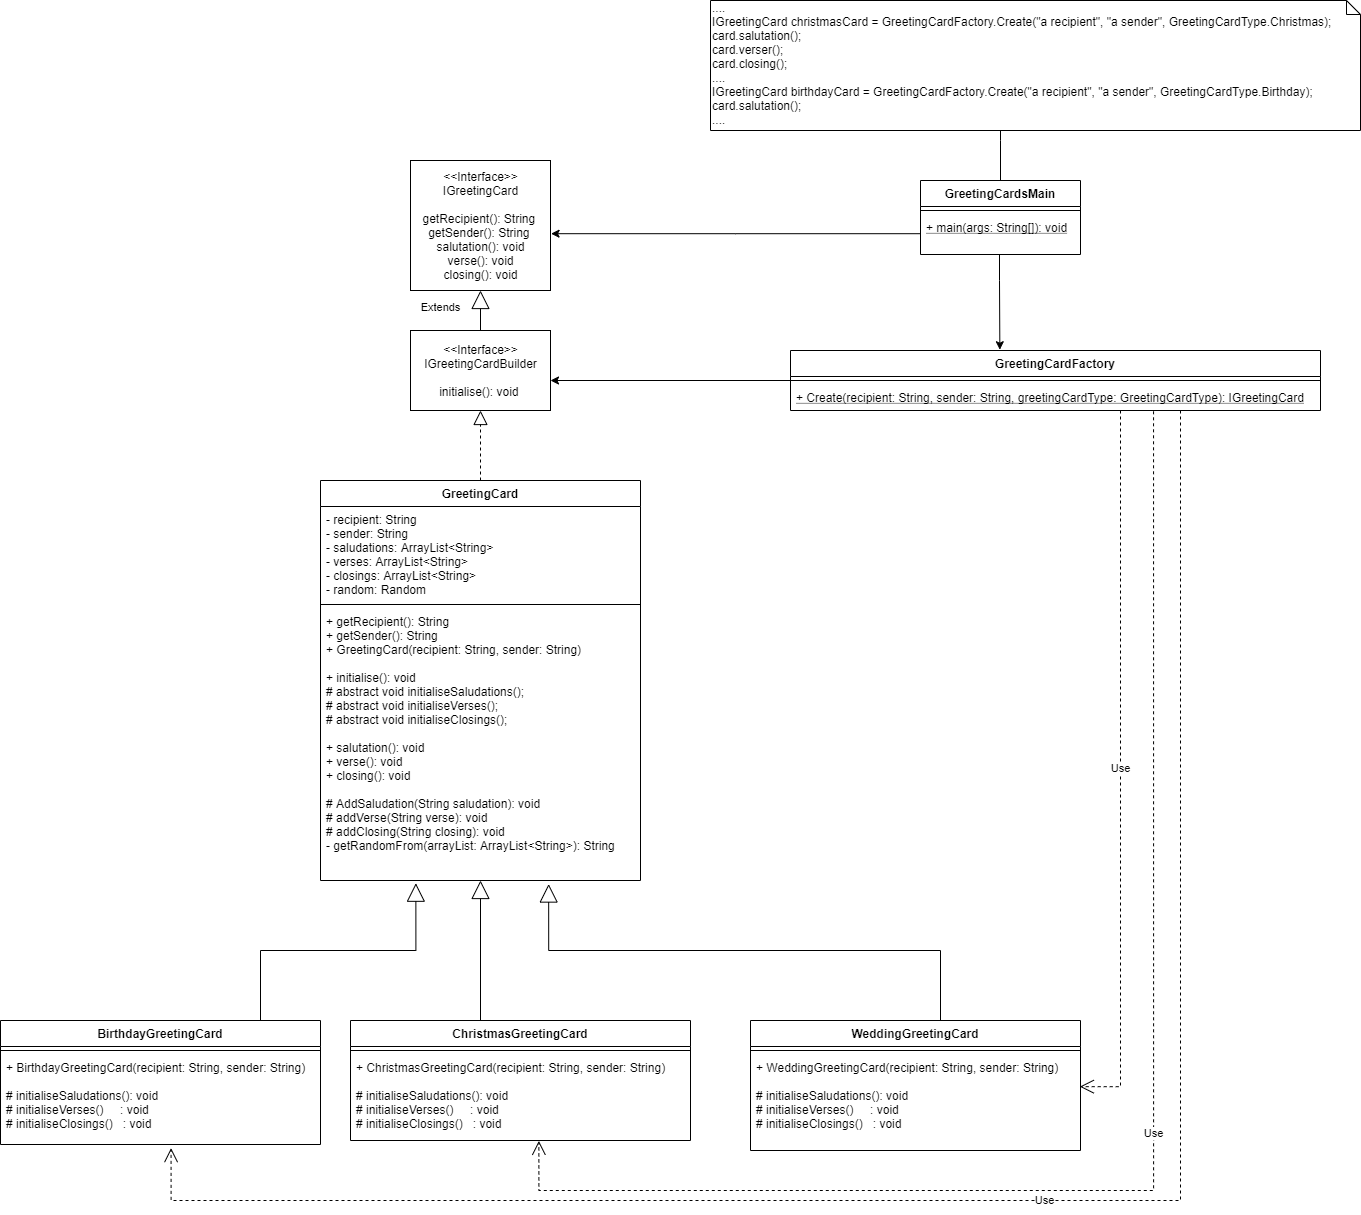

The diagram above was exported from draw.io. Its source (the exported page's mxGraphModel, read from the mxfile embedded in the PNG):
<mxGraphModel dx="1851" dy="1761" grid="1" gridSize="10" guides="1" tooltips="1" connect="1" arrows="1" fold="1" page="1" pageScale="1" pageWidth="827" pageHeight="1169" math="0" shadow="0">
  <root>
    <mxCell id="WIyWlLk6GJQsqaUBKTNV-0" />
    <mxCell id="WIyWlLk6GJQsqaUBKTNV-1" parent="WIyWlLk6GJQsqaUBKTNV-0" />
    <mxCell id="y54LD_MwgC3TOlaAyFOv-16" value="&amp;lt;&amp;lt;Interface&amp;gt;&amp;gt;&lt;br&gt;IGreetingCardBuilder&lt;br&gt;&lt;br&gt;initialise(): void&amp;nbsp;" style="html=1;" parent="WIyWlLk6GJQsqaUBKTNV-1" vertex="1">
      <mxGeometry x="350" y="-60" width="140" height="80" as="geometry" />
    </mxCell>
    <mxCell id="y54LD_MwgC3TOlaAyFOv-17" value="&amp;lt;&amp;lt;Interface&amp;gt;&amp;gt;&lt;br&gt;IGreetingCard&lt;br&gt;&lt;br&gt;&lt;div&gt;getRecipient(): String&amp;nbsp;&lt;/div&gt;&lt;div&gt;getSender(): String&amp;nbsp;&lt;/div&gt;&lt;div&gt;salutation(): void&lt;/div&gt;&lt;div&gt;verse(): void&lt;/div&gt;&lt;div&gt;closing(): void&lt;/div&gt;" style="html=1;" parent="WIyWlLk6GJQsqaUBKTNV-1" vertex="1">
      <mxGeometry x="350" y="-230" width="140" height="130" as="geometry" />
    </mxCell>
    <mxCell id="y54LD_MwgC3TOlaAyFOv-18" value="" style="endArrow=block;dashed=1;endFill=0;endSize=12;html=1;exitX=0.5;exitY=0;exitDx=0;exitDy=0;entryX=0.5;entryY=1;entryDx=0;entryDy=0;" parent="WIyWlLk6GJQsqaUBKTNV-1" source="y54LD_MwgC3TOlaAyFOv-0" target="y54LD_MwgC3TOlaAyFOv-16" edge="1">
      <mxGeometry width="160" relative="1" as="geometry">
        <mxPoint x="330" y="10" as="sourcePoint" />
        <mxPoint x="490" y="10" as="targetPoint" />
      </mxGeometry>
    </mxCell>
    <mxCell id="y54LD_MwgC3TOlaAyFOv-19" value="Extends" style="endArrow=block;endSize=16;endFill=0;html=1;exitX=0.5;exitY=0;exitDx=0;exitDy=0;entryX=0.5;entryY=1;entryDx=0;entryDy=0;" parent="WIyWlLk6GJQsqaUBKTNV-1" source="y54LD_MwgC3TOlaAyFOv-16" target="y54LD_MwgC3TOlaAyFOv-17" edge="1">
      <mxGeometry x="0.1429" y="40" width="160" relative="1" as="geometry">
        <mxPoint x="330" y="10" as="sourcePoint" />
        <mxPoint x="490" y="10" as="targetPoint" />
        <mxPoint as="offset" />
      </mxGeometry>
    </mxCell>
    <mxCell id="y54LD_MwgC3TOlaAyFOv-0" value="GreetingCard" style="swimlane;fontStyle=1;align=center;verticalAlign=top;childLayout=stackLayout;horizontal=1;startSize=26;horizontalStack=0;resizeParent=1;resizeParentMax=0;resizeLast=0;collapsible=1;marginBottom=0;" parent="WIyWlLk6GJQsqaUBKTNV-1" vertex="1">
      <mxGeometry x="260" y="90" width="320" height="400" as="geometry" />
    </mxCell>
    <mxCell id="y54LD_MwgC3TOlaAyFOv-1" value="- recipient: String &#10;- sender: String &#10;- saludations: ArrayList&lt;String&gt; &#10;- verses: ArrayList&lt;String&gt; &#10;- closings: ArrayList&lt;String&gt; &#10;- random: Random" style="text;strokeColor=none;fillColor=none;align=left;verticalAlign=top;spacingLeft=4;spacingRight=4;overflow=hidden;rotatable=0;points=[[0,0.5],[1,0.5]];portConstraint=eastwest;" parent="y54LD_MwgC3TOlaAyFOv-0" vertex="1">
      <mxGeometry y="26" width="320" height="94" as="geometry" />
    </mxCell>
    <mxCell id="y54LD_MwgC3TOlaAyFOv-2" value="" style="line;strokeWidth=1;fillColor=none;align=left;verticalAlign=middle;spacingTop=-1;spacingLeft=3;spacingRight=3;rotatable=0;labelPosition=right;points=[];portConstraint=eastwest;" parent="y54LD_MwgC3TOlaAyFOv-0" vertex="1">
      <mxGeometry y="120" width="320" height="8" as="geometry" />
    </mxCell>
    <mxCell id="y54LD_MwgC3TOlaAyFOv-3" value="+ getRecipient(): String &#10;+ getSender(): String &#10;+ GreetingCard(recipient: String, sender: String)&#10;&#10;+ initialise(): void&#10;# abstract void initialiseSaludations();&#10;# abstract void initialiseVerses();&#10;# abstract void initialiseClosings();&#10;&#10;+ salutation(): void&#10;+ verse(): void&#10;+ closing(): void&#10;&#10;# AddSaludation(String saludation): void&#10;# addVerse(String verse): void&#10;# addClosing(String closing): void&#10;- getRandomFrom(arrayList: ArrayList&lt;String&gt;): String" style="text;strokeColor=none;fillColor=none;align=left;verticalAlign=top;spacingLeft=4;spacingRight=4;overflow=hidden;rotatable=0;points=[[0,0.5],[1,0.5]];portConstraint=eastwest;" parent="y54LD_MwgC3TOlaAyFOv-0" vertex="1">
      <mxGeometry y="128" width="320" height="272" as="geometry" />
    </mxCell>
    <mxCell id="y54LD_MwgC3TOlaAyFOv-32" value="" style="endArrow=block;endSize=16;endFill=0;html=1;strokeColor=#000000;rounded=0;edgeStyle=orthogonalEdgeStyle;" parent="WIyWlLk6GJQsqaUBKTNV-1" target="y54LD_MwgC3TOlaAyFOv-3" edge="1">
      <mxGeometry width="160" relative="1" as="geometry">
        <mxPoint x="420" y="630" as="sourcePoint" />
        <mxPoint x="490" y="450" as="targetPoint" />
        <Array as="points">
          <mxPoint x="420" y="630" />
        </Array>
      </mxGeometry>
    </mxCell>
    <mxCell id="y54LD_MwgC3TOlaAyFOv-34" value="" style="endArrow=block;endSize=16;endFill=0;html=1;strokeColor=#000000;exitX=0.5;exitY=0;exitDx=0;exitDy=0;entryX=0.298;entryY=1.01;entryDx=0;entryDy=0;entryPerimeter=0;edgeStyle=orthogonalEdgeStyle;rounded=0;" parent="WIyWlLk6GJQsqaUBKTNV-1" source="y54LD_MwgC3TOlaAyFOv-12" target="y54LD_MwgC3TOlaAyFOv-3" edge="1">
      <mxGeometry width="160" relative="1" as="geometry">
        <mxPoint x="280" y="630" as="sourcePoint" />
        <mxPoint x="280" y="490" as="targetPoint" />
        <Array as="points">
          <mxPoint x="200" y="560" />
          <mxPoint x="355" y="560" />
        </Array>
      </mxGeometry>
    </mxCell>
    <mxCell id="y54LD_MwgC3TOlaAyFOv-35" value="" style="endArrow=block;endSize=16;endFill=0;html=1;strokeColor=#000000;exitX=0.5;exitY=0;exitDx=0;exitDy=0;edgeStyle=orthogonalEdgeStyle;rounded=0;entryX=0.713;entryY=1.013;entryDx=0;entryDy=0;entryPerimeter=0;" parent="WIyWlLk6GJQsqaUBKTNV-1" source="y54LD_MwgC3TOlaAyFOv-4" target="y54LD_MwgC3TOlaAyFOv-3" edge="1">
      <mxGeometry width="160" relative="1" as="geometry">
        <mxPoint x="430" y="640" as="sourcePoint" />
        <mxPoint x="530" y="491" as="targetPoint" />
        <Array as="points">
          <mxPoint x="880" y="560" />
          <mxPoint x="488" y="560" />
        </Array>
      </mxGeometry>
    </mxCell>
    <mxCell id="y54LD_MwgC3TOlaAyFOv-42" style="edgeStyle=orthogonalEdgeStyle;rounded=0;jumpStyle=none;orthogonalLoop=1;jettySize=auto;html=1;entryX=1;entryY=0.625;entryDx=0;entryDy=0;entryPerimeter=0;strokeColor=#000000;" parent="WIyWlLk6GJQsqaUBKTNV-1" source="y54LD_MwgC3TOlaAyFOv-23" target="y54LD_MwgC3TOlaAyFOv-16" edge="1">
      <mxGeometry relative="1" as="geometry" />
    </mxCell>
    <mxCell id="y54LD_MwgC3TOlaAyFOv-23" value="GreetingCardFactory" style="swimlane;fontStyle=1;align=center;verticalAlign=top;childLayout=stackLayout;horizontal=1;startSize=26;horizontalStack=0;resizeParent=1;resizeParentMax=0;resizeLast=0;collapsible=1;marginBottom=0;" parent="WIyWlLk6GJQsqaUBKTNV-1" vertex="1">
      <mxGeometry x="730" y="-40" width="530" height="60" as="geometry" />
    </mxCell>
    <mxCell id="y54LD_MwgC3TOlaAyFOv-25" value="" style="line;strokeWidth=1;fillColor=none;align=left;verticalAlign=middle;spacingTop=-1;spacingLeft=3;spacingRight=3;rotatable=0;labelPosition=right;points=[];portConstraint=eastwest;" parent="y54LD_MwgC3TOlaAyFOv-23" vertex="1">
      <mxGeometry y="26" width="530" height="8" as="geometry" />
    </mxCell>
    <mxCell id="y54LD_MwgC3TOlaAyFOv-26" value="+ Create(recipient: String, sender: String, greetingCardType: GreetingCardType): IGreetingCard" style="text;strokeColor=none;fillColor=none;align=left;verticalAlign=top;spacingLeft=4;spacingRight=4;overflow=hidden;rotatable=0;points=[[0,0.5],[1,0.5]];portConstraint=eastwest;fontStyle=4" parent="y54LD_MwgC3TOlaAyFOv-23" vertex="1">
      <mxGeometry y="34" width="530" height="26" as="geometry" />
    </mxCell>
    <mxCell id="y54LD_MwgC3TOlaAyFOv-37" value="Use" style="endArrow=open;endSize=12;dashed=1;html=1;strokeColor=#000000;entryX=0.998;entryY=0.335;entryDx=0;entryDy=0;entryPerimeter=0;edgeStyle=orthogonalEdgeStyle;rounded=0;" parent="WIyWlLk6GJQsqaUBKTNV-1" target="y54LD_MwgC3TOlaAyFOv-7" edge="1">
      <mxGeometry width="160" relative="1" as="geometry">
        <mxPoint x="1060" y="20" as="sourcePoint" />
        <mxPoint x="740" y="250" as="targetPoint" />
        <Array as="points">
          <mxPoint x="1060" y="20" />
          <mxPoint x="1060" y="697" />
        </Array>
      </mxGeometry>
    </mxCell>
    <mxCell id="y54LD_MwgC3TOlaAyFOv-38" value="Use" style="endArrow=open;endSize=12;dashed=1;html=1;strokeColor=#000000;entryX=0.554;entryY=1.004;entryDx=0;entryDy=0;entryPerimeter=0;edgeStyle=orthogonalEdgeStyle;rounded=0;exitX=0.685;exitY=1.031;exitDx=0;exitDy=0;exitPerimeter=0;" parent="WIyWlLk6GJQsqaUBKTNV-1" source="y54LD_MwgC3TOlaAyFOv-26" target="y54LD_MwgC3TOlaAyFOv-11" edge="1">
      <mxGeometry width="160" relative="1" as="geometry">
        <mxPoint x="1070" y="30" as="sourcePoint" />
        <mxPoint x="1029.44" y="706.81" as="targetPoint" />
        <Array as="points">
          <mxPoint x="1093" y="800" />
          <mxPoint x="478" y="800" />
        </Array>
      </mxGeometry>
    </mxCell>
    <mxCell id="y54LD_MwgC3TOlaAyFOv-39" value="Use" style="endArrow=open;endSize=12;dashed=1;html=1;strokeColor=#000000;entryX=0.533;entryY=1.04;entryDx=0;entryDy=0;entryPerimeter=0;edgeStyle=orthogonalEdgeStyle;rounded=0;" parent="WIyWlLk6GJQsqaUBKTNV-1" source="y54LD_MwgC3TOlaAyFOv-26" target="y54LD_MwgC3TOlaAyFOv-15" edge="1">
      <mxGeometry width="160" relative="1" as="geometry">
        <mxPoint x="1103.0500000000002" y="30.80600000000004" as="sourcePoint" />
        <mxPoint x="538.3600000000001" y="764.3600000000001" as="targetPoint" />
        <Array as="points">
          <mxPoint x="1120" y="810" />
          <mxPoint x="111" y="810" />
        </Array>
      </mxGeometry>
    </mxCell>
    <mxCell id="y54LD_MwgC3TOlaAyFOv-43" style="edgeStyle=orthogonalEdgeStyle;rounded=0;jumpStyle=none;orthogonalLoop=1;jettySize=auto;html=1;entryX=0.395;entryY=-0.013;entryDx=0;entryDy=0;entryPerimeter=0;strokeColor=#000000;" parent="WIyWlLk6GJQsqaUBKTNV-1" source="y54LD_MwgC3TOlaAyFOv-27" target="y54LD_MwgC3TOlaAyFOv-23" edge="1">
      <mxGeometry relative="1" as="geometry">
        <Array as="points">
          <mxPoint x="939" y="-110" />
          <mxPoint x="939" y="-110" />
        </Array>
      </mxGeometry>
    </mxCell>
    <mxCell id="y54LD_MwgC3TOlaAyFOv-46" style="edgeStyle=orthogonalEdgeStyle;rounded=0;jumpStyle=none;orthogonalLoop=1;jettySize=auto;html=1;strokeColor=#000000;endArrow=none;endFill=0;" parent="WIyWlLk6GJQsqaUBKTNV-1" source="y54LD_MwgC3TOlaAyFOv-27" target="y54LD_MwgC3TOlaAyFOv-44" edge="1">
      <mxGeometry relative="1" as="geometry">
        <mxPoint x="940" y="-240" as="targetPoint" />
        <Array as="points">
          <mxPoint x="940" y="-250" />
          <mxPoint x="940" y="-250" />
        </Array>
      </mxGeometry>
    </mxCell>
    <mxCell id="y54LD_MwgC3TOlaAyFOv-27" value="GreetingCardsMain" style="swimlane;fontStyle=1;align=center;verticalAlign=top;childLayout=stackLayout;horizontal=1;startSize=26;horizontalStack=0;resizeParent=1;resizeParentMax=0;resizeLast=0;collapsible=1;marginBottom=0;" parent="WIyWlLk6GJQsqaUBKTNV-1" vertex="1">
      <mxGeometry x="860" y="-210" width="160" height="74" as="geometry" />
    </mxCell>
    <mxCell id="y54LD_MwgC3TOlaAyFOv-29" value="" style="line;strokeWidth=1;fillColor=none;align=left;verticalAlign=middle;spacingTop=-1;spacingLeft=3;spacingRight=3;rotatable=0;labelPosition=right;points=[];portConstraint=eastwest;" parent="y54LD_MwgC3TOlaAyFOv-27" vertex="1">
      <mxGeometry y="26" width="160" height="8" as="geometry" />
    </mxCell>
    <mxCell id="y54LD_MwgC3TOlaAyFOv-30" value="+ main(args: String[]): void" style="text;strokeColor=none;fillColor=none;align=left;verticalAlign=top;spacingLeft=4;spacingRight=4;overflow=hidden;rotatable=0;points=[[0,0.5],[1,0.5]];portConstraint=eastwest;fontStyle=4" parent="y54LD_MwgC3TOlaAyFOv-27" vertex="1">
      <mxGeometry y="34" width="160" height="40" as="geometry" />
    </mxCell>
    <mxCell id="y54LD_MwgC3TOlaAyFOv-41" style="edgeStyle=orthogonalEdgeStyle;rounded=0;jumpStyle=none;orthogonalLoop=1;jettySize=auto;html=1;entryX=1.004;entryY=0.563;entryDx=0;entryDy=0;entryPerimeter=0;strokeColor=#000000;" parent="WIyWlLk6GJQsqaUBKTNV-1" source="y54LD_MwgC3TOlaAyFOv-30" target="y54LD_MwgC3TOlaAyFOv-17" edge="1">
      <mxGeometry relative="1" as="geometry">
        <Array as="points">
          <mxPoint x="675" y="-156" />
        </Array>
      </mxGeometry>
    </mxCell>
    <mxCell id="y54LD_MwgC3TOlaAyFOv-44" value="....&lt;br&gt;IGreetingCard christmasCard =&amp;nbsp;GreetingCardFactory.Create(&quot;a recipient&quot;, &quot;a sender&quot;, GreetingCardType.Christmas);&lt;br&gt;card.salutation();&lt;br&gt;card.verser();&lt;br&gt;card.closing();&lt;br&gt;....&lt;br&gt;IGreetingCard birthdayCard =&amp;nbsp;GreetingCardFactory.Create(&quot;a recipient&quot;, &quot;a sender&quot;, GreetingCardType.Birthday);&lt;br&gt;card.salutation();&lt;br&gt;...." style="shape=note;whiteSpace=wrap;html=1;size=14;verticalAlign=top;align=left;spacingTop=-6;" parent="WIyWlLk6GJQsqaUBKTNV-1" vertex="1">
      <mxGeometry x="650" y="-390" width="650" height="130" as="geometry" />
    </mxCell>
    <mxCell id="y54LD_MwgC3TOlaAyFOv-12" value="BirthdayGreetingCard" style="swimlane;fontStyle=1;align=center;verticalAlign=top;childLayout=stackLayout;horizontal=1;startSize=26;horizontalStack=0;resizeParent=1;resizeParentMax=0;resizeLast=0;collapsible=1;marginBottom=0;" parent="WIyWlLk6GJQsqaUBKTNV-1" vertex="1">
      <mxGeometry x="-60" y="630" width="320" height="124" as="geometry" />
    </mxCell>
    <mxCell id="y54LD_MwgC3TOlaAyFOv-14" value="" style="line;strokeWidth=1;fillColor=none;align=left;verticalAlign=middle;spacingTop=-1;spacingLeft=3;spacingRight=3;rotatable=0;labelPosition=right;points=[];portConstraint=eastwest;" parent="y54LD_MwgC3TOlaAyFOv-12" vertex="1">
      <mxGeometry y="26" width="320" height="8" as="geometry" />
    </mxCell>
    <mxCell id="y54LD_MwgC3TOlaAyFOv-15" value="+ BirthdayGreetingCard(recipient: String, sender: String) &#10;&#10;# initialiseSaludations(): void &#10;# initialiseVerses()     : void &#10;# initialiseClosings()   : void " style="text;strokeColor=none;fillColor=none;align=left;verticalAlign=top;spacingLeft=4;spacingRight=4;overflow=hidden;rotatable=0;points=[[0,0.5],[1,0.5]];portConstraint=eastwest;" parent="y54LD_MwgC3TOlaAyFOv-12" vertex="1">
      <mxGeometry y="34" width="320" height="90" as="geometry" />
    </mxCell>
    <mxCell id="y54LD_MwgC3TOlaAyFOv-8" value="ChristmasGreetingCard" style="swimlane;fontStyle=1;align=center;verticalAlign=top;childLayout=stackLayout;horizontal=1;startSize=26;horizontalStack=0;resizeParent=1;resizeParentMax=0;resizeLast=0;collapsible=1;marginBottom=0;" parent="WIyWlLk6GJQsqaUBKTNV-1" vertex="1">
      <mxGeometry x="290" y="630" width="340" height="120" as="geometry" />
    </mxCell>
    <mxCell id="y54LD_MwgC3TOlaAyFOv-10" value="" style="line;strokeWidth=1;fillColor=none;align=left;verticalAlign=middle;spacingTop=-1;spacingLeft=3;spacingRight=3;rotatable=0;labelPosition=right;points=[];portConstraint=eastwest;" parent="y54LD_MwgC3TOlaAyFOv-8" vertex="1">
      <mxGeometry y="26" width="340" height="8" as="geometry" />
    </mxCell>
    <mxCell id="y54LD_MwgC3TOlaAyFOv-11" value="+ ChristmasGreetingCard(recipient: String, sender: String) &#10;&#10;# initialiseSaludations(): void &#10;# initialiseVerses()     : void &#10;# initialiseClosings()   : void " style="text;strokeColor=none;fillColor=none;align=left;verticalAlign=top;spacingLeft=4;spacingRight=4;overflow=hidden;rotatable=0;points=[[0,0.5],[1,0.5]];portConstraint=eastwest;" parent="y54LD_MwgC3TOlaAyFOv-8" vertex="1">
      <mxGeometry y="34" width="340" height="86" as="geometry" />
    </mxCell>
    <mxCell id="y54LD_MwgC3TOlaAyFOv-4" value="WeddingGreetingCard" style="swimlane;fontStyle=1;align=center;verticalAlign=top;childLayout=stackLayout;horizontal=1;startSize=26;horizontalStack=0;resizeParent=1;resizeParentMax=0;resizeLast=0;collapsible=1;marginBottom=0;" parent="WIyWlLk6GJQsqaUBKTNV-1" vertex="1">
      <mxGeometry x="690" y="630" width="330" height="130" as="geometry" />
    </mxCell>
    <mxCell id="y54LD_MwgC3TOlaAyFOv-6" value="" style="line;strokeWidth=1;fillColor=none;align=left;verticalAlign=middle;spacingTop=-1;spacingLeft=3;spacingRight=3;rotatable=0;labelPosition=right;points=[];portConstraint=eastwest;" parent="y54LD_MwgC3TOlaAyFOv-4" vertex="1">
      <mxGeometry y="26" width="330" height="8" as="geometry" />
    </mxCell>
    <mxCell id="y54LD_MwgC3TOlaAyFOv-7" value="+ WeddingGreetingCard(recipient: String, sender: String) &#10;&#10;# initialiseSaludations(): void &#10;# initialiseVerses()     : void &#10;# initialiseClosings()   : void " style="text;strokeColor=none;fillColor=none;align=left;verticalAlign=top;spacingLeft=4;spacingRight=4;overflow=hidden;rotatable=0;points=[[0,0.5],[1,0.5]];portConstraint=eastwest;" parent="y54LD_MwgC3TOlaAyFOv-4" vertex="1">
      <mxGeometry y="34" width="330" height="96" as="geometry" />
    </mxCell>
  </root>
</mxGraphModel>